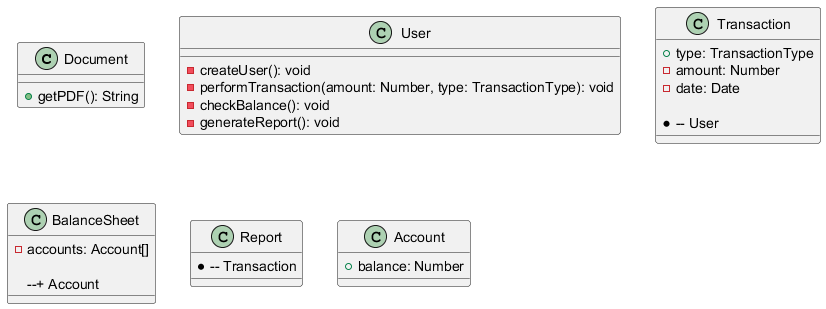

The diagram above was rendered by PlantUML. Its source (embedded in the PNG):
@startuml
class Document {
    + getPDF(): String
}

class User {
    - createUser(): void
    - performTransaction(amount: Number, type: TransactionType): void
    - checkBalance(): void
    - generateReport(): void
}

class Transaction {
    + type: TransactionType
    - amount: Number
    - date: Date
    
    *-- User
}

class BalanceSheet {
    - accounts: Account[]

    --+ Account
}

class Report {
    *-- Transaction
}

class Account {
    + balance: Number
}

@enduml